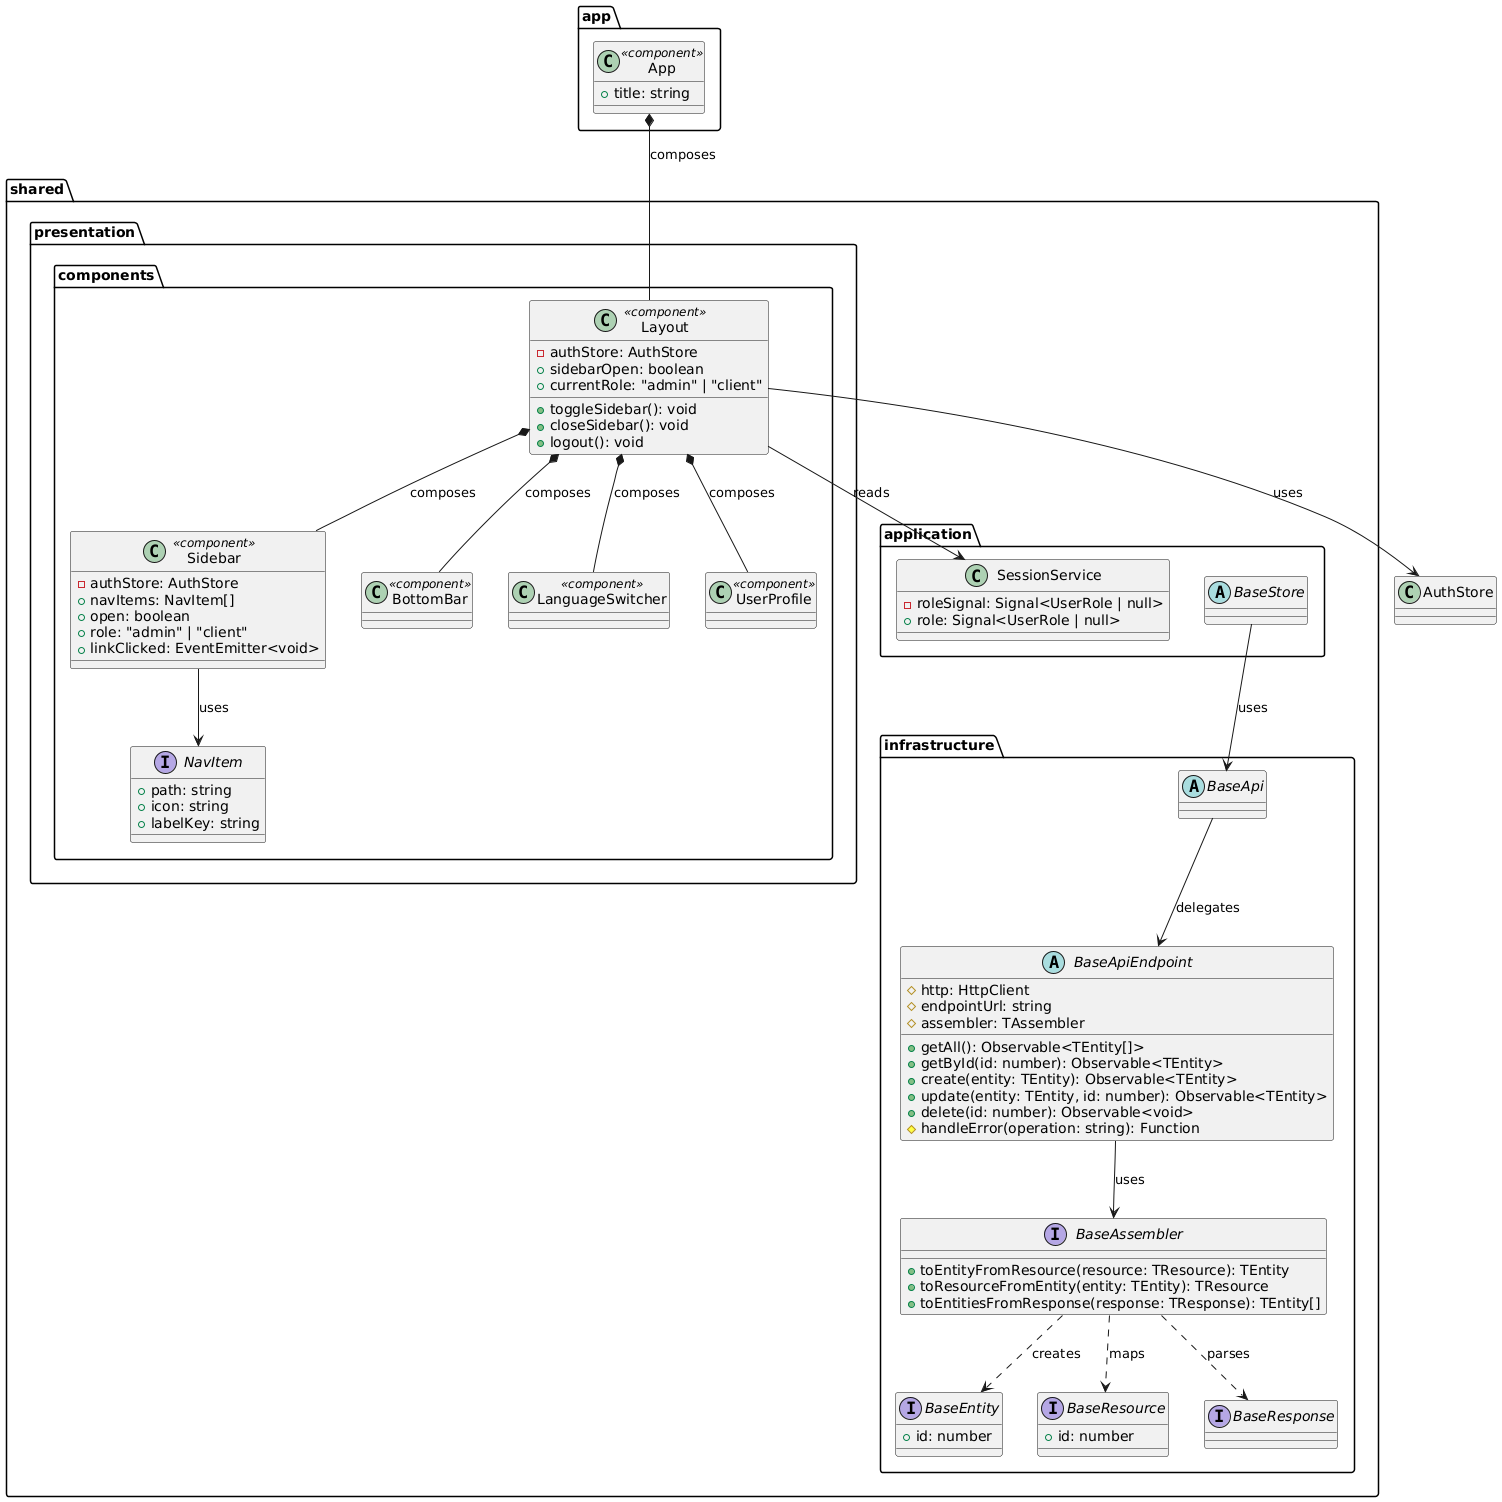

The diagram above was rendered by PlantUML. Its source (embedded in the PNG):
@startuml
package "app" {
  class App <<component>> {
    + title: string
  }
}

package "shared.application" {
  abstract class BaseStore {
  }

  class SessionService {
    - roleSignal: Signal<UserRole | null>
    + role: Signal<UserRole | null>
  }
}

package "shared.infrastructure" {
  interface BaseEntity {
    + id: number
  }

  interface BaseResource {
    + id: number
  }

  interface BaseResponse {
  }

  interface BaseAssembler {
    + toEntityFromResource(resource: TResource): TEntity
    + toResourceFromEntity(entity: TEntity): TResource
    + toEntitiesFromResponse(response: TResponse): TEntity[]
  }

  abstract class BaseApi {
  }

  abstract class BaseApiEndpoint {
    # http: HttpClient
    # endpointUrl: string
    # assembler: TAssembler
    + getAll(): Observable<TEntity[]>
    + getById(id: number): Observable<TEntity>
    + create(entity: TEntity): Observable<TEntity>
    + update(entity: TEntity, id: number): Observable<TEntity>
    + delete(id: number): Observable<void>
    # handleError(operation: string): Function
  }
}

package "shared.presentation.components" {
  class Layout <<component>> {
    - authStore: AuthStore
    + sidebarOpen: boolean
    + currentRole: "admin" | "client"
    + toggleSidebar(): void
    + closeSidebar(): void
    + logout(): void
  }

  class Sidebar <<component>> {
    - authStore: AuthStore
    + navItems: NavItem[]
    + open: boolean
    + role: "admin" | "client"
    + linkClicked: EventEmitter<void>
  }

  class BottomBar <<component>> {
  }

  class LanguageSwitcher <<component>> {
  }

  class UserProfile <<component>> {
  }

  interface NavItem {
    + path: string
    + icon: string
    + labelKey: string
  }
}

App *-- Layout : composes
Layout *-- Sidebar : composes
Layout *-- BottomBar : composes
Layout *-- UserProfile : composes
Layout *-- LanguageSwitcher : composes
Layout --> AuthStore : uses
Layout --> SessionService : reads
Sidebar --> NavItem : uses
BaseStore --> BaseApi : uses
BaseApi --> BaseApiEndpoint : delegates
BaseApiEndpoint --> BaseAssembler : uses
BaseAssembler ..> BaseEntity : creates
BaseAssembler ..> BaseResource : maps
BaseAssembler ..> BaseResponse : parses
@enduml